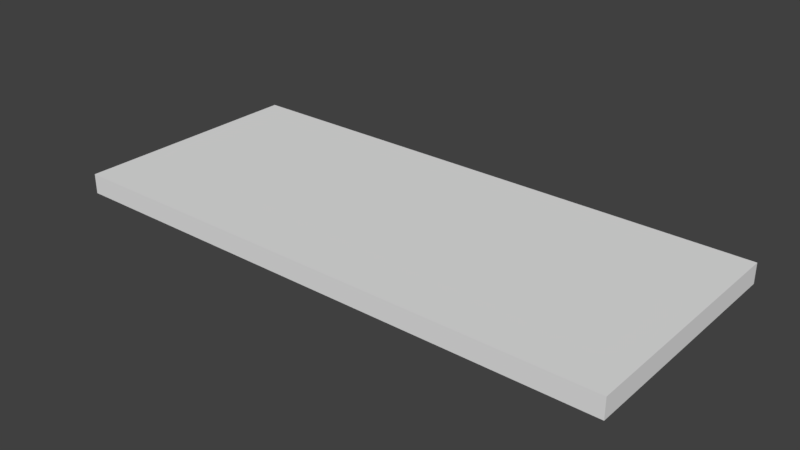 # Source: Wall_3x7x0.25.blend  (saved by Blender 2.79.0; exported with 4.5.12 LTS)
import bpy
from mathutils import Matrix  # noqa: F401  (used for matrix-valued properties, if any)

bpy.ops.wm.read_factory_settings(use_empty=True)
scene = bpy.context.scene
scene.name = 'Scene'

# ---- collections
col_collection_1 = bpy.data.collections.new('Collection 1'); scene.collection.children.link(col_collection_1)

# ---- world
world_world = bpy.data.worlds.new('World'); scene.world = world_world
world_world.color = (0.05088, 0.05088, 0.05088)
world_world.use_sun_shadow = False
world_world.sun_shadow_jitter_overblur = 0.0
world_world.cycles.sampling_method = 'MANUAL'

# ---- meshes
me_vert = bpy.data.meshes.new('Vert')
me_vert.from_pydata([(7.0, 0.0, 0.0), (7.0, 3.0, 0.0), (0.0, 3.0, 0.0), (0.0, 0.0, 0.0), (7.0, 0.0, 0.25), (7.0, 3.0, 0.25), (0.0, 3.0, 0.25), (0.0, 0.0, 0.25)], [], [(0, 3, 2, 1), (4, 5, 6, 7), (3, 7, 6, 2), (1, 5, 4, 0), (0, 4, 7, 3), (2, 6, 5, 1)])
me_vert.use_remesh_preserve_volume = False
me_vert.use_remesh_preserve_attributes = False
me_vert.use_mirror_vertex_groups = False
me_vert.update()

# ---- objects
ob_wall_3x7x0_25 = bpy.data.objects.new('Wall_3x7x0.25', me_vert)

# ---- transforms, parenting, visibility, modifiers, constraints
ob_wall_3x7x0_25.location = (0.0, 0.0, 0.0)
ob_wall_3x7x0_25.lineart.crease_threshold = 0.0

# ---- collection membership
col_collection_1.objects.link(ob_wall_3x7x0_25)

# ---- scene / render settings (as saved in the file)
scene.frame_start = 1; scene.frame_end = 250; scene.frame_set(1)
scene.render.engine = 'BLENDER_EEVEE_NEXT'
scene.render.resolution_percentage = 50
scene.render.dither_intensity = 0.0
scene.cycles.use_denoising = False
scene.cycles.samples = 128
scene.cycles.sampling_pattern = 'TABULATED_SOBOL'
scene.cycles.use_adaptive_sampling = False
scene.cycles.use_light_tree = False
scene.cycles.blur_glossy = 0.0
scene.cycles.sample_clamp_indirect = 0.0
scene.view_settings.view_transform = 'Standard'
bpy.context.view_layer.update()

# ---- added for rendering (the .blend has no active camera and no usable light): camera, sun
cam_auto = bpy.data.cameras.new('AutoCamera')
cam_auto.lens = 50.0
cam_auto.sensor_width = 36.0
cam_auto.clip_end = 1000.0
ob_auto_camera = bpy.data.objects.new('AutoCamera', cam_auto)
scene.collection.objects.link(ob_auto_camera)
ob_auto_camera.location = (10.5501, -6.96012, 5.76508)
ob_auto_camera.rotation_euler = (1.09748, -7.21219e-08, 0.694738)
scene.camera = ob_auto_camera
light_auto_sun = bpy.data.lights.new('AutoSun', 'SUN')
light_auto_sun.energy = 3.0
light_auto_sun.angle = 0.0523599
ob_auto_sun = bpy.data.objects.new('AutoSun', light_auto_sun)
scene.collection.objects.link(ob_auto_sun)
ob_auto_sun.rotation_euler = (0.872665, 0.174533, 0.523599)
bpy.context.view_layer.update()
